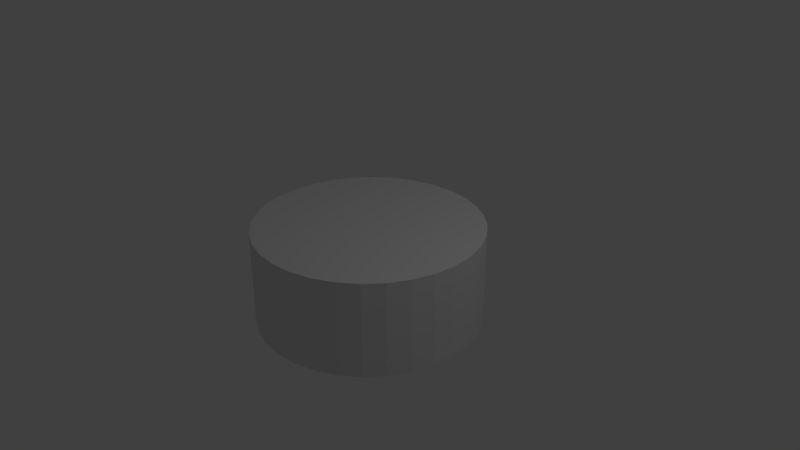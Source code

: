 # Source: chesspiece_base.blend  (saved by Blender 2.79.0; exported with 4.5.12 LTS)
import bpy
from mathutils import Matrix  # noqa: F401  (used for matrix-valued properties, if any)

bpy.ops.wm.read_factory_settings(use_empty=True)
scene = bpy.context.scene
scene.name = 'Scene'

# ---- collections
col_collection_1 = bpy.data.collections.new('Collection 1'); scene.collection.children.link(col_collection_1)

# ---- world
world_world = bpy.data.worlds.new('World'); scene.world = world_world
world_world.color = (0.05088, 0.05088, 0.05088)
world_world.use_sun_shadow = False
world_world.sun_shadow_jitter_overblur = 0.0
world_world.cycles.sampling_method = 'MANUAL'

# ---- cameras
cam_camera = bpy.data.cameras.new('Camera')
cam_camera.clip_end = 100.0
cam_camera.lens = 35.0
cam_camera.sensor_width = 32.0
cam_camera.sensor_height = 18.0
cam_camera.ortho_scale = 7.314
cam_camera.dof.focus_distance = 0.0
cam_camera.dof.aperture_fstop = 128.0

# ---- lights
light_lamp = bpy.data.lights.new('Lamp', 'POINT')
light_lamp.transmission_factor = 0.0
light_lamp.cutoff_distance = 30.0
light_lamp.energy = 100.0
light_lamp.shadow_buffer_clip_start = 1.001
light_lamp.shadow_soft_size = 0.1
light_lamp.shadow_maximum_resolution = 0.006
light_lamp.use_absolute_resolution = True

# ---- meshes
me_cylinder = bpy.data.meshes.new('Cylinder')
me_cylinder.from_pydata([(0.0, 1.5, -1.0), (0.0, 1.5, 0.2674), (0.2926, 1.471, -1.0), (0.2926, 1.471, 0.2674), (0.574, 1.386, -1.0), (0.574, 1.386, 0.2674), (0.8334, 1.247, -1.0), (0.8334, 1.247, 0.2674), (1.061, 1.061, -1.0), (1.061, 1.061, 0.2674), (1.247, 0.8334, -1.0), (1.247, 0.8334, 0.2674), (1.386, 0.574, -1.0), (1.386, 0.574, 0.2674), (1.471, 0.2926, -1.0), (1.471, 0.2926, 0.2674), (1.5, 1.132e-07, -1.0), (1.5, 1.132e-07, 0.2674), (1.471, -0.2926, -1.0), (1.471, -0.2926, 0.2674), (1.386, -0.574, -1.0), (1.386, -0.574, 0.2674), (1.247, -0.8334, -1.0), (1.247, -0.8334, 0.2674), (1.061, -1.061, -1.0), (1.061, -1.061, 0.2674), (0.8334, -1.247, -1.0), (0.8334, -1.247, 0.2674), (0.574, -1.386, -1.0), (0.574, -1.386, 0.2674), (0.2926, -1.471, -1.0), (0.2926, -1.471, 0.2674), (-4.888e-07, -1.5, -1.0), (-4.888e-07, -1.5, 0.2674), (-0.2926, -1.471, -1.0), (-0.2926, -1.471, 0.2674), (-0.574, -1.386, -1.0), (-0.574, -1.386, 0.2674), (-0.8334, -1.247, -1.0), (-0.8334, -1.247, 0.2674), (-1.061, -1.061, -1.0), (-1.061, -1.061, 0.2674), (-1.247, -0.8334, -1.0), (-1.247, -0.8334, 0.2674), (-1.386, -0.574, -1.0), (-1.386, -0.574, 0.2674), (-1.471, -0.2926, -1.0), (-1.471, -0.2926, 0.2674), (-1.5, 1.448e-06, -1.0), (-1.5, 1.448e-06, 0.2674), (-1.471, 0.2926, -1.0), (-1.471, 0.2926, 0.2674), (-1.386, 0.574, -1.0), (-1.386, 0.574, 0.2674), (-1.247, 0.8334, -1.0), (-1.247, 0.8334, 0.2674), (-1.061, 1.061, -1.0), (-1.061, 1.061, 0.2674), (-0.8334, 1.247, -1.0), (-0.8334, 1.247, 0.2674), (-0.574, 1.386, -1.0), (-0.574, 1.386, 0.2674), (-0.2926, 1.471, -1.0), (-0.2926, 1.471, 0.2674)], [], [(0, 1, 3, 2), (2, 3, 5, 4), (4, 5, 7, 6), (6, 7, 9, 8), (8, 9, 11, 10), (10, 11, 13, 12), (12, 13, 15, 14), (14, 15, 17, 16), (16, 17, 19, 18), (18, 19, 21, 20), (20, 21, 23, 22), (22, 23, 25, 24), (24, 25, 27, 26), (26, 27, 29, 28), (28, 29, 31, 30), (30, 31, 33, 32), (32, 33, 35, 34), (34, 35, 37, 36), (36, 37, 39, 38), (38, 39, 41, 40), (40, 41, 43, 42), (42, 43, 45, 44), (44, 45, 47, 46), (46, 47, 49, 48), (48, 49, 51, 50), (50, 51, 53, 52), (52, 53, 55, 54), (54, 55, 57, 56), (56, 57, 59, 58), (58, 59, 61, 60), (3, 1, 63, 61, 59, 57, 55, 53, 51, 49, 47, 45, 43, 41, 39, 37, 35, 33, 31, 29, 27, 25, 23, 21, 19, 17, 15, 13, 11, 9, 7, 5), (60, 61, 63, 62), (62, 63, 1, 0), (0, 2, 4, 6, 8, 10, 12, 14, 16, 18, 20, 22, 24, 26, 28, 30, 32, 34, 36, 38, 40, 42, 44, 46, 48, 50, 52, 54, 56, 58, 60, 62)])
me_cylinder.use_remesh_preserve_volume = False
me_cylinder.use_remesh_preserve_attributes = False
me_cylinder.use_mirror_vertex_groups = False
me_cylinder.update()

# ---- objects
ob_chesspiece_base = bpy.data.objects.new('Chesspiece_Base', me_cylinder)
ob_lamp = bpy.data.objects.new('Lamp', light_lamp)
ob_camera = bpy.data.objects.new('Camera', cam_camera)

# ---- transforms, parenting, visibility, modifiers, constraints
ob_chesspiece_base.location = (0.0, 0.0, 0.1592)
ob_chesspiece_base.lineart.crease_threshold = 0.0
ob_lamp.location = (4.076, 1.005, 5.904)
ob_lamp.rotation_euler = (0.6503, 0.05522, 1.866)
ob_lamp.lock_rotations_4d = False
ob_lamp.empty_display_type = 'ARROWS'
ob_lamp.color = (0.0, 0.0, 0.0, 0.0)
ob_lamp.lineart.crease_threshold = 0.0
ob_camera.location = (7.481, -6.508, 5.344)
ob_camera.rotation_euler = (1.109, 0.0, 0.8149)
ob_camera.lock_rotations_4d = False
ob_camera.empty_display_type = 'ARROWS'
ob_camera.color = (0.0, 0.0, 0.0, 0.0)
ob_camera.display_type = 'WIRE'
ob_camera.lineart.crease_threshold = 0.0

# ---- collection membership
col_collection_1.objects.link(ob_chesspiece_base)
col_collection_1.objects.link(ob_lamp)
col_collection_1.objects.link(ob_camera)

# ---- scene / render settings (as saved in the file)
scene.camera = ob_camera
scene.frame_start = 1; scene.frame_end = 250; scene.frame_set(1)
scene.render.engine = 'BLENDER_EEVEE_NEXT'
scene.render.resolution_percentage = 50
scene.render.dither_intensity = 0.0
scene.cycles.use_denoising = False
scene.cycles.samples = 128
scene.cycles.sampling_pattern = 'TABULATED_SOBOL'
scene.cycles.use_adaptive_sampling = False
scene.cycles.use_light_tree = False
scene.cycles.blur_glossy = 0.0
scene.cycles.sample_clamp_indirect = 0.0
scene.view_settings.view_transform = 'Standard'
bpy.context.view_layer.update()
